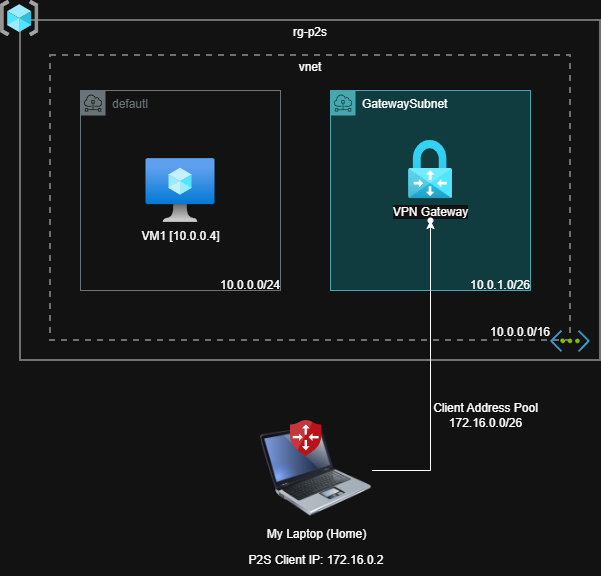

The diagram above was exported from draw.io. Its source (the exported page's mxGraphModel, read from the mxfile embedded in the PNG):
<mxGraphModel dx="1694" dy="899" grid="1" gridSize="10" guides="1" tooltips="1" connect="1" arrows="1" fold="1" page="1" pageScale="1" pageWidth="850" pageHeight="1100" math="0" shadow="0">
  <root>
    <mxCell id="0" />
    <mxCell id="1" parent="0" />
    <mxCell id="ODR3Ezih3JsFUWKxDXJ1-1" parent="1" style="fontStyle=0;verticalAlign=top;align=center;spacingTop=-2;fillColor=none;rounded=0;whiteSpace=wrap;html=1;strokeColor=#919191;strokeWidth=2;container=1;collapsible=0;expand=0;recursiveResize=0;" value="rg-p2s" vertex="1">
      <mxGeometry height="340" width="580" x="60" y="80" as="geometry" />
    </mxCell>
    <mxCell id="ODR3Ezih3JsFUWKxDXJ1-2" parent="ODR3Ezih3JsFUWKxDXJ1-1" style="image;aspect=fixed;html=1;align=center;fontSize=12;image=img/lib/azure2/general/Resource_Groups.svg;points=[[0.5,0,0],[0.5,1,0],[0,0.5,0],[1,0.5,0],[0.995,0.109,0],[0.997,0.888,0],[0.003,0.888,0],[0.003,0.112,0]];labelPerimeter=1;" value="" vertex="1">
      <mxGeometry height="36.12" width="38.38" x="-20" y="-20" as="geometry" />
    </mxCell>
    <mxCell id="ODR3Ezih3JsFUWKxDXJ1-25" parent="ODR3Ezih3JsFUWKxDXJ1-1" style="fontStyle=0;verticalAlign=top;align=center;spacingTop=-2;fillColor=none;rounded=0;whiteSpace=wrap;html=1;strokeColor=#919191;strokeWidth=2;dashed=1;container=1;collapsible=0;expand=0;recursiveResize=0;" value="vnet" vertex="1">
      <mxGeometry height="285" width="520" x="30" y="35" as="geometry" />
    </mxCell>
    <mxCell id="ODR3Ezih3JsFUWKxDXJ1-20" parent="ODR3Ezih3JsFUWKxDXJ1-25" style="sketch=0;outlineConnect=0;gradientColor=none;html=1;whiteSpace=wrap;fontSize=12;fontStyle=0;shape=mxgraph.aws4.group;grIcon=mxgraph.aws4.group_subnet;strokeColor=#879196;fillColor=none;verticalAlign=top;align=left;spacingLeft=30;fontColor=#879196;dashed=0;" value="defautl" vertex="1">
      <mxGeometry height="200" width="200" x="30" y="35" as="geometry" />
    </mxCell>
    <mxCell id="ODR3Ezih3JsFUWKxDXJ1-22" parent="ODR3Ezih3JsFUWKxDXJ1-25" style="sketch=0;outlineConnect=0;html=1;whiteSpace=wrap;fontSize=12;fontStyle=0;shape=mxgraph.aws4.group;grIcon=mxgraph.aws4.group_subnet;strokeColor=#0e8088;fillColor=#b0e3e6;verticalAlign=top;align=left;spacingLeft=30;dashed=0;" value="GatewaySubnet" vertex="1">
      <mxGeometry height="200" width="200" x="280" y="35" as="geometry" />
    </mxCell>
    <mxCell id="ODR3Ezih3JsFUWKxDXJ1-27" parent="ODR3Ezih3JsFUWKxDXJ1-25" style="image;aspect=fixed;html=1;align=center;fontSize=12;image=img/lib/azure2/compute/Virtual_Machine.svg;points=[[0.5,0,0],[0.5,1,0],[0,0.5,0],[1,0.5,0],[0.985,0.006,0],[0.75,1,0],[0.25,1,0],[0.015,0.006,0]];labelPerimeter=1;" value="VM1 [10.0.0.4]" vertex="1">
      <mxGeometry height="64" width="69" x="95.5" y="103" as="geometry" />
    </mxCell>
    <mxCell id="ODR3Ezih3JsFUWKxDXJ1-30" parent="ODR3Ezih3JsFUWKxDXJ1-25" style="text;html=1;whiteSpace=wrap;strokeColor=none;fillColor=none;align=center;verticalAlign=middle;rounded=0;" value="10.0.0.0/16" vertex="1">
      <mxGeometry height="30" width="60" x="440" y="262" as="geometry" />
    </mxCell>
    <mxCell id="ODR3Ezih3JsFUWKxDXJ1-31" parent="ODR3Ezih3JsFUWKxDXJ1-25" style="text;html=1;whiteSpace=wrap;strokeColor=none;fillColor=none;align=center;verticalAlign=middle;rounded=0;" value="10.0.0.0/24" vertex="1">
      <mxGeometry height="30" width="60" x="170" y="215" as="geometry" />
    </mxCell>
    <mxCell id="ODR3Ezih3JsFUWKxDXJ1-32" parent="ODR3Ezih3JsFUWKxDXJ1-25" style="text;html=1;whiteSpace=wrap;strokeColor=none;fillColor=none;align=center;verticalAlign=middle;rounded=0;" value="10.0.1.0/26" vertex="1">
      <mxGeometry height="30" width="60" x="420" y="215" as="geometry" />
    </mxCell>
    <mxCell id="ODR3Ezih3JsFUWKxDXJ1-26" parent="ODR3Ezih3JsFUWKxDXJ1-25" style="shape=image;html=1;verticalAlign=top;verticalLabelPosition=bottom;labelBackgroundColor=#ffffff;imageAspect=0;aspect=fixed;image=https://icons.diagrams.net/assets/azure/1/Networking_VNET_Integration.svg;labelPerimeter=1;" value="" vertex="1">
      <mxGeometry height="22" width="40" x="500" y="275" as="geometry" />
    </mxCell>
    <mxCell id="ODR3Ezih3JsFUWKxDXJ1-23" parent="ODR3Ezih3JsFUWKxDXJ1-25" style="image;aspect=fixed;html=1;align=center;fontSize=12;image=img/lib/azure2/networking/Virtual_Network_Gateways.svg;points=[[0.492,0,0],[0.498,1,0],[0.007,0.5,0],[0.993,0.5,0],[0.79,0.115,0],[0.99,0.985,0],[0.014,0.99,0],[0.193,0.115,0]];labelPerimeter=1;" value="VPN Gateway" vertex="1">
      <mxGeometry height="58.4" width="44" x="358" y="85" as="geometry" />
    </mxCell>
    <mxCell id="ODR3Ezih3JsFUWKxDXJ1-39" edge="1" parent="1" source="ODR3Ezih3JsFUWKxDXJ1-28" style="edgeStyle=orthogonalEdgeStyle;rounded=0;orthogonalLoop=1;jettySize=auto;html=1;defaultLabelBackgroundColor=gap;" target="ODR3Ezih3JsFUWKxDXJ1-38" value="">
      <mxGeometry relative="1" as="geometry" />
    </mxCell>
    <mxCell id="ODR3Ezih3JsFUWKxDXJ1-28" parent="1" style="image;html=1;image=img/lib/clip_art/computers/Laptop_128x128.png;labelPerimeter=1;" value="My Laptop (Home)" vertex="1">
      <mxGeometry height="100" width="111.47" x="300" y="480" as="geometry" />
    </mxCell>
    <mxCell id="ODR3Ezih3JsFUWKxDXJ1-29" parent="1" style="image;aspect=fixed;html=1;align=center;fontSize=12;image=img/lib/azure2/networking/VPN_Client_Windows.svg;points=[[0.499,0,0],[0.499,1,0],[0.009,0.5,0],[0.991,0.5,0],[1,0.125,0],[0.842,0.775,0],[0.158,0.777,0],[0,0.125,0]];labelPerimeter=1;" value="" vertex="1">
      <mxGeometry height="36.12" width="31.47" x="330" y="480" as="geometry" />
    </mxCell>
    <mxCell id="ODR3Ezih3JsFUWKxDXJ1-35" parent="1" style="text;html=1;whiteSpace=wrap;strokeColor=none;fillColor=none;align=center;verticalAlign=middle;rounded=0;" value="&lt;div&gt;P2S Client IP: 172.16.0.2&lt;/div&gt;" vertex="1">
      <mxGeometry height="30" width="255.74" x="227.87" y="605" as="geometry" />
    </mxCell>
    <mxCell id="ODR3Ezih3JsFUWKxDXJ1-34" parent="1" style="text;html=1;whiteSpace=wrap;strokeColor=none;fillColor=none;align=center;verticalAlign=middle;rounded=0;" value="&lt;div&gt;Client Address Pool&lt;/div&gt;172.16.0.0/26" vertex="1">
      <mxGeometry height="30" width="111.47" x="470" y="460" as="geometry" />
    </mxCell>
    <mxCell id="ODR3Ezih3JsFUWKxDXJ1-38" parent="1" style="shape=waypoint;sketch=0;size=6;pointerEvents=1;points=[];fillColor=default;resizable=0;rotatable=0;perimeter=centerPerimeter;snapToPoint=1;verticalAlign=top;labelBackgroundColor=default;" value="" vertex="1">
      <mxGeometry height="20" width="20" x="459.99500000000006" y="270" as="geometry" />
    </mxCell>
  </root>
</mxGraphModel>